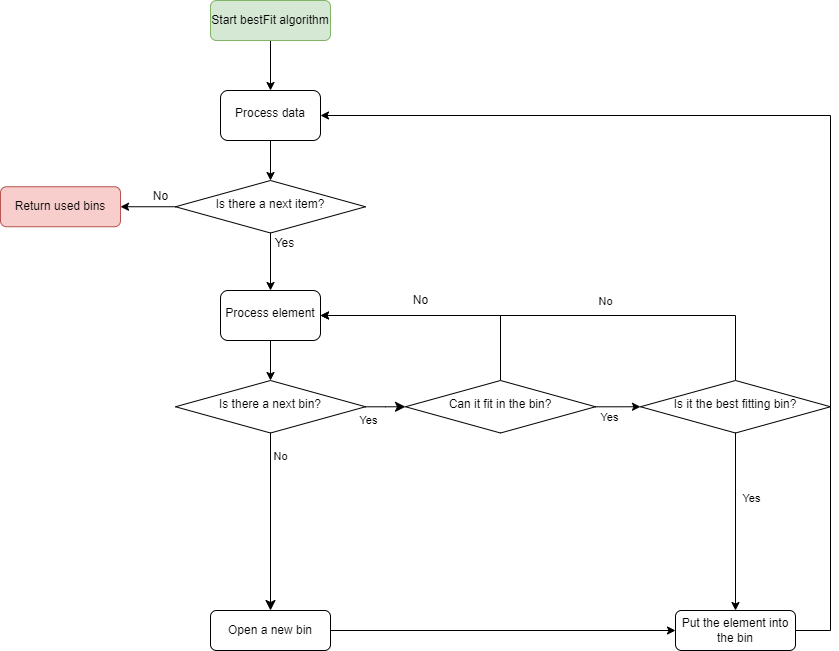

The diagram above was exported from draw.io. Its source (the exported page's mxGraphModel, read from the mxfile embedded in the PNG):
<mxGraphModel dx="344" dy="529" grid="1" gridSize="10" guides="1" tooltips="1" connect="1" arrows="1" fold="1" page="1" pageScale="1" pageWidth="827" pageHeight="1169" math="0" shadow="0">
  <root>
    <mxCell id="WIyWlLk6GJQsqaUBKTNV-0" />
    <mxCell id="WIyWlLk6GJQsqaUBKTNV-1" parent="WIyWlLk6GJQsqaUBKTNV-0" />
    <mxCell id="agns-Es65MP-PlPDPCuO-2" style="edgeStyle=orthogonalEdgeStyle;rounded=0;orthogonalLoop=1;jettySize=auto;html=1;entryX=0.5;entryY=0;entryDx=0;entryDy=0;" parent="WIyWlLk6GJQsqaUBKTNV-1" source="WIyWlLk6GJQsqaUBKTNV-3" target="WIyWlLk6GJQsqaUBKTNV-6" edge="1">
      <mxGeometry relative="1" as="geometry" />
    </mxCell>
    <mxCell id="WIyWlLk6GJQsqaUBKTNV-3" value="Start bestFit algorithm" style="rounded=1;whiteSpace=wrap;html=1;fontSize=12;glass=0;strokeWidth=1;shadow=0;fillColor=#d5e8d4;strokeColor=#82b366;" parent="WIyWlLk6GJQsqaUBKTNV-1" vertex="1">
      <mxGeometry x="340" y="50" width="120" height="40" as="geometry" />
    </mxCell>
    <mxCell id="agns-Es65MP-PlPDPCuO-18" style="edgeStyle=orthogonalEdgeStyle;rounded=0;orthogonalLoop=1;jettySize=auto;html=1;exitX=0.5;exitY=1;exitDx=0;exitDy=0;endArrow=classic;endFill=1;" parent="WIyWlLk6GJQsqaUBKTNV-1" source="WIyWlLk6GJQsqaUBKTNV-6" target="agns-Es65MP-PlPDPCuO-15" edge="1">
      <mxGeometry relative="1" as="geometry" />
    </mxCell>
    <mxCell id="WIyWlLk6GJQsqaUBKTNV-6" value="Process data" style="rounded=1;whiteSpace=wrap;html=1;shadow=0;fontFamily=Helvetica;fontSize=12;align=center;strokeWidth=1;spacing=6;spacingTop=-4;" parent="WIyWlLk6GJQsqaUBKTNV-1" vertex="1">
      <mxGeometry x="350" y="140" width="100" height="50" as="geometry" />
    </mxCell>
    <mxCell id="WIyWlLk6GJQsqaUBKTNV-8" value="No" style="rounded=0;html=1;jettySize=auto;orthogonalLoop=1;fontSize=11;endArrow=classic;endFill=1;endSize=8;strokeWidth=1;shadow=0;labelBackgroundColor=none;edgeStyle=orthogonalEdgeStyle;" parent="WIyWlLk6GJQsqaUBKTNV-1" source="WIyWlLk6GJQsqaUBKTNV-10" target="WIyWlLk6GJQsqaUBKTNV-11" edge="1">
      <mxGeometry x="-0.7391" y="10" relative="1" as="geometry">
        <mxPoint as="offset" />
      </mxGeometry>
    </mxCell>
    <mxCell id="WIyWlLk6GJQsqaUBKTNV-9" value="Yes" style="edgeStyle=orthogonalEdgeStyle;rounded=0;html=1;jettySize=auto;orthogonalLoop=1;fontSize=11;endArrow=classic;endFill=1;endSize=8;strokeWidth=1;shadow=0;labelBackgroundColor=none;entryX=0;entryY=0.5;entryDx=0;entryDy=0;" parent="WIyWlLk6GJQsqaUBKTNV-1" source="WIyWlLk6GJQsqaUBKTNV-10" target="ZG5LSwNpVaLcJSAw-wQz-0" edge="1">
      <mxGeometry x="-0.841" y="-14" relative="1" as="geometry">
        <mxPoint as="offset" />
        <mxPoint x="580" y="400" as="targetPoint" />
        <Array as="points" />
      </mxGeometry>
    </mxCell>
    <mxCell id="WIyWlLk6GJQsqaUBKTNV-10" value="Is there a next bin?" style="rhombus;whiteSpace=wrap;html=1;shadow=0;fontFamily=Helvetica;fontSize=12;align=center;strokeWidth=1;spacing=6;spacingTop=-4;" parent="WIyWlLk6GJQsqaUBKTNV-1" vertex="1">
      <mxGeometry x="305" y="430" width="190" height="52.5" as="geometry" />
    </mxCell>
    <mxCell id="agns-Es65MP-PlPDPCuO-29" style="edgeStyle=orthogonalEdgeStyle;rounded=0;orthogonalLoop=1;jettySize=auto;html=1;exitX=1;exitY=0.5;exitDx=0;exitDy=0;entryX=0;entryY=0.5;entryDx=0;entryDy=0;endArrow=classic;endFill=1;" parent="WIyWlLk6GJQsqaUBKTNV-1" source="WIyWlLk6GJQsqaUBKTNV-11" target="agns-Es65MP-PlPDPCuO-8" edge="1">
      <mxGeometry relative="1" as="geometry" />
    </mxCell>
    <mxCell id="WIyWlLk6GJQsqaUBKTNV-11" value="Open a new bin" style="rounded=1;whiteSpace=wrap;html=1;fontSize=12;glass=0;strokeWidth=1;shadow=0;" parent="WIyWlLk6GJQsqaUBKTNV-1" vertex="1">
      <mxGeometry x="340" y="660" width="120" height="40" as="geometry" />
    </mxCell>
    <mxCell id="agns-Es65MP-PlPDPCuO-4" style="edgeStyle=orthogonalEdgeStyle;rounded=0;orthogonalLoop=1;jettySize=auto;html=1;" parent="WIyWlLk6GJQsqaUBKTNV-1" source="agns-Es65MP-PlPDPCuO-0" target="WIyWlLk6GJQsqaUBKTNV-10" edge="1">
      <mxGeometry relative="1" as="geometry" />
    </mxCell>
    <mxCell id="agns-Es65MP-PlPDPCuO-0" value="Process element" style="rounded=1;whiteSpace=wrap;html=1;shadow=0;fontFamily=Helvetica;fontSize=12;align=center;strokeWidth=1;spacing=6;spacingTop=-4;" parent="WIyWlLk6GJQsqaUBKTNV-1" vertex="1">
      <mxGeometry x="350" y="340" width="100" height="50" as="geometry" />
    </mxCell>
    <mxCell id="agns-Es65MP-PlPDPCuO-30" style="edgeStyle=orthogonalEdgeStyle;rounded=0;orthogonalLoop=1;jettySize=auto;html=1;exitX=1;exitY=0.5;exitDx=0;exitDy=0;entryX=1;entryY=0.5;entryDx=0;entryDy=0;endArrow=classic;endFill=1;" parent="WIyWlLk6GJQsqaUBKTNV-1" source="agns-Es65MP-PlPDPCuO-8" target="WIyWlLk6GJQsqaUBKTNV-6" edge="1">
      <mxGeometry relative="1" as="geometry">
        <Array as="points">
          <mxPoint x="960" y="680" />
          <mxPoint x="960" y="165" />
        </Array>
      </mxGeometry>
    </mxCell>
    <mxCell id="agns-Es65MP-PlPDPCuO-8" value="Put the element into the bin" style="rounded=1;whiteSpace=wrap;html=1;fontSize=12;glass=0;strokeWidth=1;shadow=0;" parent="WIyWlLk6GJQsqaUBKTNV-1" vertex="1">
      <mxGeometry x="805" y="660" width="120" height="40" as="geometry" />
    </mxCell>
    <mxCell id="agns-Es65MP-PlPDPCuO-14" value="Return used bins" style="rounded=1;whiteSpace=wrap;html=1;fontSize=12;glass=0;strokeWidth=1;shadow=0;fillColor=#f8cecc;strokeColor=#b85450;" parent="WIyWlLk6GJQsqaUBKTNV-1" vertex="1">
      <mxGeometry x="130" y="236.25" width="120" height="40" as="geometry" />
    </mxCell>
    <mxCell id="agns-Es65MP-PlPDPCuO-16" style="edgeStyle=orthogonalEdgeStyle;rounded=0;orthogonalLoop=1;jettySize=auto;html=1;entryX=0.5;entryY=0;entryDx=0;entryDy=0;endArrow=classic;endFill=1;" parent="WIyWlLk6GJQsqaUBKTNV-1" source="agns-Es65MP-PlPDPCuO-15" target="agns-Es65MP-PlPDPCuO-0" edge="1">
      <mxGeometry relative="1" as="geometry" />
    </mxCell>
    <mxCell id="agns-Es65MP-PlPDPCuO-21" style="edgeStyle=orthogonalEdgeStyle;rounded=0;orthogonalLoop=1;jettySize=auto;html=1;exitX=0;exitY=0.5;exitDx=0;exitDy=0;entryX=1;entryY=0.5;entryDx=0;entryDy=0;endArrow=classic;endFill=1;" parent="WIyWlLk6GJQsqaUBKTNV-1" source="agns-Es65MP-PlPDPCuO-15" target="agns-Es65MP-PlPDPCuO-14" edge="1">
      <mxGeometry relative="1" as="geometry" />
    </mxCell>
    <mxCell id="agns-Es65MP-PlPDPCuO-15" value="Is there a next item?" style="rhombus;whiteSpace=wrap;html=1;shadow=0;fontFamily=Helvetica;fontSize=12;align=center;strokeWidth=1;spacing=6;spacingTop=-4;" parent="WIyWlLk6GJQsqaUBKTNV-1" vertex="1">
      <mxGeometry x="305" y="230" width="190" height="52.5" as="geometry" />
    </mxCell>
    <mxCell id="agns-Es65MP-PlPDPCuO-17" value="Yes" style="text;html=1;align=center;verticalAlign=middle;resizable=0;points=[];autosize=1;strokeColor=none;fillColor=none;" parent="WIyWlLk6GJQsqaUBKTNV-1" vertex="1">
      <mxGeometry x="394" y="282.5" width="40" height="20" as="geometry" />
    </mxCell>
    <mxCell id="agns-Es65MP-PlPDPCuO-20" value="No" style="text;html=1;align=center;verticalAlign=middle;resizable=0;points=[];autosize=1;strokeColor=none;fillColor=none;" parent="WIyWlLk6GJQsqaUBKTNV-1" vertex="1">
      <mxGeometry x="275" y="236.25" width="30" height="20" as="geometry" />
    </mxCell>
    <mxCell id="Vm8U8-5LNoo06sdCsBGb-10" style="edgeStyle=orthogonalEdgeStyle;rounded=0;orthogonalLoop=1;jettySize=auto;html=1;entryX=1;entryY=0.5;entryDx=0;entryDy=0;" parent="WIyWlLk6GJQsqaUBKTNV-1" source="ZG5LSwNpVaLcJSAw-wQz-0" target="agns-Es65MP-PlPDPCuO-0" edge="1">
      <mxGeometry relative="1" as="geometry">
        <Array as="points">
          <mxPoint x="630" y="365" />
        </Array>
      </mxGeometry>
    </mxCell>
    <mxCell id="Vm8U8-5LNoo06sdCsBGb-12" style="edgeStyle=orthogonalEdgeStyle;rounded=0;orthogonalLoop=1;jettySize=auto;html=1;entryX=0;entryY=0.5;entryDx=0;entryDy=0;" parent="WIyWlLk6GJQsqaUBKTNV-1" source="ZG5LSwNpVaLcJSAw-wQz-0" target="Vm8U8-5LNoo06sdCsBGb-0" edge="1">
      <mxGeometry relative="1" as="geometry" />
    </mxCell>
    <mxCell id="Vm8U8-5LNoo06sdCsBGb-13" value="Yes" style="edgeLabel;html=1;align=center;verticalAlign=middle;resizable=0;points=[];" parent="Vm8U8-5LNoo06sdCsBGb-12" vertex="1" connectable="0">
      <mxGeometry x="-0.3153" y="1" relative="1" as="geometry">
        <mxPoint x="-1" y="11" as="offset" />
      </mxGeometry>
    </mxCell>
    <mxCell id="ZG5LSwNpVaLcJSAw-wQz-0" value="Can it fit in the bin?" style="rhombus;whiteSpace=wrap;html=1;shadow=0;fontFamily=Helvetica;fontSize=12;align=center;strokeWidth=1;spacing=6;spacingTop=-4;" parent="WIyWlLk6GJQsqaUBKTNV-1" vertex="1">
      <mxGeometry x="535" y="430" width="190" height="52.5" as="geometry" />
    </mxCell>
    <mxCell id="Vm8U8-5LNoo06sdCsBGb-6" style="edgeStyle=orthogonalEdgeStyle;rounded=0;orthogonalLoop=1;jettySize=auto;html=1;entryX=0.5;entryY=0;entryDx=0;entryDy=0;" parent="WIyWlLk6GJQsqaUBKTNV-1" source="Vm8U8-5LNoo06sdCsBGb-0" target="agns-Es65MP-PlPDPCuO-8" edge="1">
      <mxGeometry relative="1" as="geometry" />
    </mxCell>
    <mxCell id="Vm8U8-5LNoo06sdCsBGb-7" value="Yes" style="edgeLabel;html=1;align=center;verticalAlign=middle;resizable=0;points=[];" parent="Vm8U8-5LNoo06sdCsBGb-6" vertex="1" connectable="0">
      <mxGeometry x="-0.3203" y="1" relative="1" as="geometry">
        <mxPoint x="14" y="5" as="offset" />
      </mxGeometry>
    </mxCell>
    <mxCell id="Vm8U8-5LNoo06sdCsBGb-14" style="edgeStyle=orthogonalEdgeStyle;rounded=0;orthogonalLoop=1;jettySize=auto;html=1;entryX=1;entryY=0.5;entryDx=0;entryDy=0;" parent="WIyWlLk6GJQsqaUBKTNV-1" source="Vm8U8-5LNoo06sdCsBGb-0" target="agns-Es65MP-PlPDPCuO-0" edge="1">
      <mxGeometry relative="1" as="geometry">
        <Array as="points">
          <mxPoint x="865" y="365" />
        </Array>
      </mxGeometry>
    </mxCell>
    <mxCell id="Vm8U8-5LNoo06sdCsBGb-15" value="No" style="edgeLabel;html=1;align=center;verticalAlign=middle;resizable=0;points=[];" parent="Vm8U8-5LNoo06sdCsBGb-14" vertex="1" connectable="0">
      <mxGeometry x="-0.1825" y="1" relative="1" as="geometry">
        <mxPoint y="-16" as="offset" />
      </mxGeometry>
    </mxCell>
    <mxCell id="Vm8U8-5LNoo06sdCsBGb-0" value="Is it the best fitting bin?" style="rhombus;whiteSpace=wrap;html=1;shadow=0;fontFamily=Helvetica;fontSize=12;align=center;strokeWidth=1;spacing=6;spacingTop=-4;" parent="WIyWlLk6GJQsqaUBKTNV-1" vertex="1">
      <mxGeometry x="770" y="430" width="190" height="52.5" as="geometry" />
    </mxCell>
    <mxCell id="Vm8U8-5LNoo06sdCsBGb-11" value="No" style="text;html=1;align=center;verticalAlign=middle;resizable=0;points=[];autosize=1;strokeColor=none;fillColor=none;" parent="WIyWlLk6GJQsqaUBKTNV-1" vertex="1">
      <mxGeometry x="535" y="340" width="30" height="20" as="geometry" />
    </mxCell>
  </root>
</mxGraphModel>